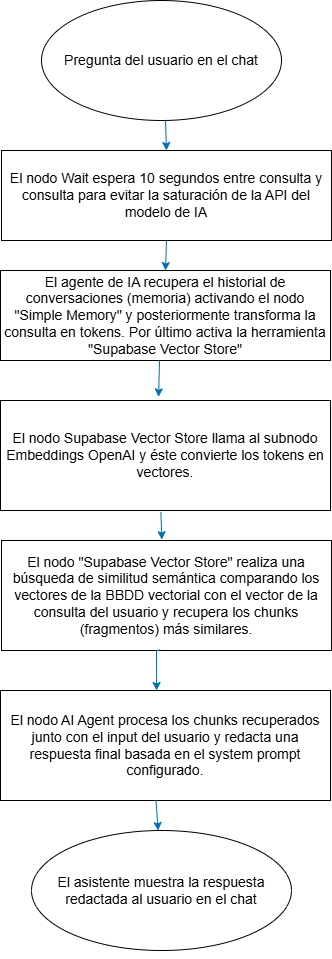

The diagram above was exported from draw.io. Its source (the exported page's mxGraphModel, read from the mxfile embedded in the PNG):
<mxGraphModel dx="1414" dy="777" grid="1" gridSize="10" guides="1" tooltips="1" connect="1" arrows="1" fold="1" page="1" pageScale="1" pageWidth="827" pageHeight="1169" math="0" shadow="0">
  <root>
    <mxCell id="0" />
    <mxCell id="1" parent="0" />
    <mxCell id="kBNSrOfZj0H4U65Ip5Yc-1" parent="1" style="ellipse;whiteSpace=wrap;html=1;" value="&lt;font style=&quot;font-size: 14px;&quot;&gt;Pregunta del usuario en el chat&lt;/font&gt;" vertex="1">
      <mxGeometry height="120" width="240" x="290" y="10" as="geometry" />
    </mxCell>
    <mxCell id="kBNSrOfZj0H4U65Ip5Yc-2" parent="1" style="rounded=0;whiteSpace=wrap;html=1;" value="&lt;font style=&quot;font-size: 14px;&quot;&gt;El agente de IA recupera el historial de conversaciones (memoria) activando el nodo &quot;Simple Memory&quot; y posteriormente transforma la consulta en tokens. Por último activa la herramienta &quot;Supabase Vector Store&quot;&lt;/font&gt;" vertex="1">
      <mxGeometry height="90" width="330" x="249" y="280" as="geometry" />
    </mxCell>
    <mxCell id="kBNSrOfZj0H4U65Ip5Yc-4" parent="1" style="rounded=0;whiteSpace=wrap;html=1;" value="&lt;font style=&quot;font-size: 14px;&quot;&gt;El nodo Supabase Vector Store llama al subnodo Embeddings OpenAI y éste convierte los tokens en vectores.&lt;/font&gt;" vertex="1">
      <mxGeometry height="110" width="330" x="249" y="410" as="geometry" />
    </mxCell>
    <mxCell id="kBNSrOfZj0H4U65Ip5Yc-5" parent="1" style="ellipse;whiteSpace=wrap;html=1;" value="&lt;font style=&quot;font-size: 14px;&quot;&gt;El asistente muestra la respuesta redactada al usuario en el chat&lt;/font&gt;" vertex="1">
      <mxGeometry height="120" width="260" x="280" y="840" as="geometry" />
    </mxCell>
    <mxCell id="kBNSrOfZj0H4U65Ip5Yc-6" edge="1" parent="1" source="kBNSrOfZj0H4U65Ip5Yc-4" style="endArrow=classic;html=1;rounded=0;entryX=0.486;entryY=-0.008;entryDx=0;entryDy=0;exitX=0.486;exitY=1.013;exitDx=0;exitDy=0;exitPerimeter=0;entryPerimeter=0;fillColor=#1ba1e2;strokeColor=#006EAF;" target="kBNSrOfZj0H4U65Ip5Yc-7" value="">
      <mxGeometry height="50" relative="1" width="50" as="geometry">
        <Array as="points" />
        <mxPoint x="410" y="480" as="sourcePoint" />
        <mxPoint x="410" y="510" as="targetPoint" />
      </mxGeometry>
    </mxCell>
    <mxCell id="kBNSrOfZj0H4U65Ip5Yc-7" parent="1" style="rounded=0;whiteSpace=wrap;html=1;" value="&lt;font style=&quot;font-size: 14px;&quot;&gt;El nodo &quot;Supabase Vector Store&quot; realiza una búsqueda de similitud semántica comparando los vectores de la BBDD vectorial con el vector de la consulta del usuario y recupera los chunks (fragmentos) más similares.&lt;/font&gt;" vertex="1">
      <mxGeometry height="110" width="330" x="250" y="550" as="geometry" />
    </mxCell>
    <mxCell id="kBNSrOfZj0H4U65Ip5Yc-8" edge="1" parent="1" source="kBNSrOfZj0H4U65Ip5Yc-7" style="endArrow=classic;html=1;rounded=0;exitX=0.481;exitY=0.995;exitDx=0;exitDy=0;exitPerimeter=0;fillColor=#1ba1e2;strokeColor=#006EAF;entryX=0.473;entryY=0;entryDx=0;entryDy=0;entryPerimeter=0;" target="kBNSrOfZj0H4U65Ip5Yc-9" value="">
      <mxGeometry height="50" relative="1" width="50" as="geometry">
        <Array as="points">
          <mxPoint x="405" y="660" />
        </Array>
        <mxPoint x="400" y="620" as="sourcePoint" />
        <mxPoint x="409" y="690" as="targetPoint" />
      </mxGeometry>
    </mxCell>
    <mxCell id="kBNSrOfZj0H4U65Ip5Yc-9" parent="1" style="rounded=0;whiteSpace=wrap;html=1;" value="&lt;font style=&quot;font-size: 14px;&quot;&gt;El nodo AI Agent procesa los chunks recuperados junto con el input del usuario y redacta una respuesta final basada en el system prompt configurado.&lt;/font&gt;" vertex="1">
      <mxGeometry height="110" width="330" x="249" y="700" as="geometry" />
    </mxCell>
    <mxCell id="kBNSrOfZj0H4U65Ip5Yc-11" edge="1" parent="1" source="kBNSrOfZj0H4U65Ip5Yc-2" style="endArrow=classic;html=1;rounded=0;fillColor=#1ba1e2;strokeColor=#006EAF;entryX=0.479;entryY=-0.033;entryDx=0;entryDy=0;entryPerimeter=0;exitX=0.482;exitY=1;exitDx=0;exitDy=0;exitPerimeter=0;" target="kBNSrOfZj0H4U65Ip5Yc-4" value="">
      <mxGeometry height="50" relative="1" width="50" as="geometry">
        <mxPoint x="407" y="370" as="sourcePoint" />
        <mxPoint x="409" y="360" as="targetPoint" />
      </mxGeometry>
    </mxCell>
    <mxCell id="kBNSrOfZj0H4U65Ip5Yc-12" parent="1" style="rounded=0;whiteSpace=wrap;html=1;" value="&lt;font style=&quot;font-size: 14px;&quot;&gt;El nodo Wait espera 10 segundos entre consulta y consulta para evitar la saturación de la API del modelo de IA&lt;/font&gt;" vertex="1">
      <mxGeometry height="90" width="330" x="250" y="160" as="geometry" />
    </mxCell>
    <mxCell id="kBNSrOfZj0H4U65Ip5Yc-14" edge="1" parent="1" source="kBNSrOfZj0H4U65Ip5Yc-12" style="endArrow=classic;html=1;rounded=0;fillColor=#1ba1e2;strokeColor=#006EAF;exitX=0.5;exitY=1;exitDx=0;exitDy=0;" value="">
      <mxGeometry height="50" relative="1" width="50" as="geometry">
        <mxPoint x="400" y="220" as="sourcePoint" />
        <mxPoint x="414" y="280" as="targetPoint" />
      </mxGeometry>
    </mxCell>
    <mxCell id="kBNSrOfZj0H4U65Ip5Yc-15" edge="1" parent="1" style="endArrow=classic;html=1;rounded=0;fillColor=#1ba1e2;strokeColor=#006EAF;entryX=0.5;entryY=0;entryDx=0;entryDy=0;" target="kBNSrOfZj0H4U65Ip5Yc-12" value="">
      <mxGeometry height="50" relative="1" width="50" as="geometry">
        <mxPoint x="414" y="130" as="sourcePoint" />
        <mxPoint x="414" y="170" as="targetPoint" />
      </mxGeometry>
    </mxCell>
    <mxCell id="kBNSrOfZj0H4U65Ip5Yc-16" edge="1" parent="1" source="kBNSrOfZj0H4U65Ip5Yc-5" style="edgeStyle=orthogonalEdgeStyle;rounded=0;orthogonalLoop=1;jettySize=auto;html=1;exitX=0.5;exitY=1;exitDx=0;exitDy=0;" target="kBNSrOfZj0H4U65Ip5Yc-5">
      <mxGeometry relative="1" as="geometry" />
    </mxCell>
    <mxCell id="kBNSrOfZj0H4U65Ip5Yc-17" edge="1" parent="1" style="endArrow=classic;html=1;rounded=0;fillColor=#1ba1e2;strokeColor=#006EAF;" target="kBNSrOfZj0H4U65Ip5Yc-5" value="">
      <mxGeometry height="50" relative="1" width="50" as="geometry">
        <mxPoint x="404.5" y="810" as="sourcePoint" />
        <mxPoint x="405" y="840" as="targetPoint" />
      </mxGeometry>
    </mxCell>
  </root>
</mxGraphModel>